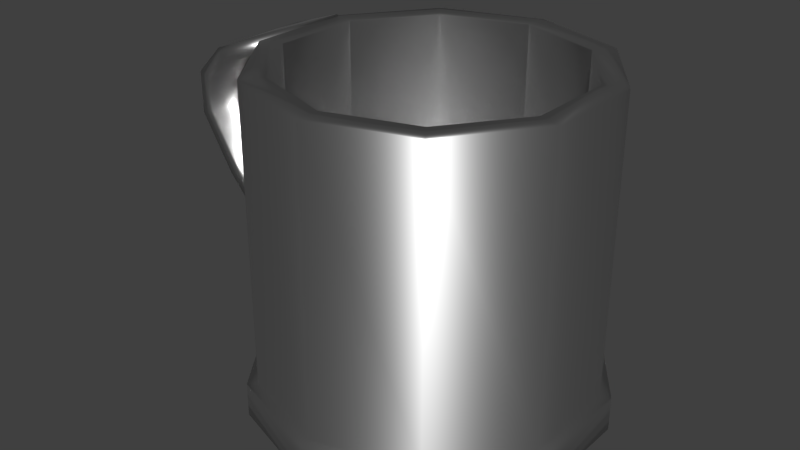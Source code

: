 # Source: Mug1.blend  (saved by Blender 2.76.0; exported with 4.5.12 LTS)
import bpy
from mathutils import Matrix  # noqa: F401  (used for matrix-valued properties, if any)

bpy.ops.wm.read_factory_settings(use_empty=True)
scene = bpy.context.scene
scene.name = 'Scene'

# ---- collections
col_collection_1 = bpy.data.collections.new('Collection 1'); scene.collection.children.link(col_collection_1)

# ---- materials (node trees are filled in below, after node groups)
mat_metal = bpy.data.materials.new('Metal')
mat_metal.alpha_threshold = 0.0
mat_metal.roughness = 0.5

# ---- material node trees
mat_metal.use_nodes = True; mat_metal.node_tree.nodes.clear()
_N = mat_metal.node_tree.nodes; _L = mat_metal.node_tree.links
n0 = _N.new('ShaderNodeOutputMaterial'); n0.name = 'Material Output'; n0.location = (300, 300)
n1 = _N.new('ShaderNodeBsdfAnisotropic'); n1.name = 'Glossy BSDF'; n1.location = (10, 300)
n1.distribution = 'GGX'
n1.inputs[1].default_value = 0.3101
_L.new(n1.outputs[0], n0.inputs[0])
n0.is_active_output = True

# ---- world
world_world = bpy.data.worlds.new('World'); scene.world = world_world
world_world.color = (0.05088, 0.05088, 0.05088)
world_world.use_sun_shadow = False
world_world.sun_shadow_jitter_overblur = 0.0
world_world.cycles.sampling_method = 'MANUAL'
world_world.cycles.sample_map_resolution = 256

# ---- meshes
me_cylinder = bpy.data.meshes.new('Cylinder')
me_cylinder.from_pydata([(-0.1345, -0.05723, 0.186), (-0.1345, 0.05723, 0.186), (-0.1302, -0.05723, -0.04748), (-0.1302, 0.05723, -0.04748), (-0.1967, -0.05723, 0.1647), (-0.229, -0.05723, 0.1318), (-0.229, -0.05723, 0.08507), (-0.1921, -0.05723, 0.02458), (-0.1967, 0.05723, 0.1647), (-0.229, 0.05723, 0.1318), (-0.229, 0.05723, 0.08507), (-0.1921, 0.05723, 0.02458), (-0.1293, -0.05723, 0.1709), (-0.1293, 0.05723, 0.1709), (-0.1181, -0.05723, -0.03705), (-0.1181, 0.05723, -0.03705), (-0.1881, -0.05723, 0.1511), (-0.2142, -0.05723, 0.1257), (-0.2136, -0.05723, 0.08939), (-0.1792, -0.05723, 0.03399), (-0.1881, 0.05723, 0.1511), (-0.2142, 0.05723, 0.1257), (-0.2136, 0.05723, 0.08939), (-0.1792, 0.05723, 0.03399), (0.04162, 0.1852, -0.186), (0.04162, 0.1591, 0.1844), (0.1505, 0.1498, -0.186), (0.1352, 0.1287, 0.1844), (0.2177, 0.05723, -0.186), (0.193, 0.04918, 0.1844), (0.2177, -0.05723, -0.186), (0.193, -0.04918, 0.1844), (0.1505, -0.1498, -0.186), (0.1352, -0.1287, 0.1844), (0.04162, -0.1852, -0.186), (0.04162, -0.1591, 0.1844), (-0.06724, -0.1498, -0.186), (-0.05193, -0.1287, 0.1844), (-0.1345, -0.05723, -0.186), (-0.1097, -0.04918, 0.1844), (-0.1345, 0.05723, -0.186), (-0.1097, 0.04918, 0.1844), (-0.06724, 0.1498, -0.186), (-0.05193, 0.1287, 0.1844), (0.1505, 0.1498, 0.1844), (0.04162, 0.1852, 0.1844), (0.2177, 0.05723, 0.1844), (0.2177, -0.05723, 0.1844), (0.1505, -0.1498, 0.1844), (0.04162, -0.1852, 0.1844), (-0.06724, -0.1498, 0.1844), (-0.1345, -0.05723, 0.1844), (-0.1345, 0.05723, 0.1844), (-0.06724, 0.1498, 0.1844), (0.1352, 0.1287, -0.1474), (0.04162, 0.1591, -0.1474), (0.193, 0.04918, -0.1474), (0.193, -0.04918, -0.1474), (0.1352, -0.1287, -0.1474), (0.04162, -0.1591, -0.1474), (-0.05193, -0.1287, -0.1474), (-0.1097, -0.04918, -0.1474), (-0.1097, 0.04918, -0.1474), (-0.05193, 0.1287, -0.1474), (0.04162, 0.1852, -0.1471), (0.1505, 0.1498, -0.1471), (0.2177, 0.05723, -0.1471), (0.2177, -0.05723, -0.1471), (0.1505, -0.1498, -0.1471), (0.04162, -0.1852, -0.1471), (-0.06724, -0.1498, -0.1471), (-0.1345, -0.05723, -0.1471), (-0.1345, 0.05723, -0.1471), (-0.06724, 0.1498, -0.1471), (0.04162, 0.197, -0.186), (0.1574, 0.1594, -0.186), (0.1574, 0.1594, -0.1471), (0.229, 0.06088, -0.186), (0.229, 0.06088, -0.1471), (0.229, -0.06088, -0.186), (0.229, -0.06088, -0.1471), (0.1574, -0.1594, -0.186), (0.1574, -0.1594, -0.1471), (0.04162, -0.197, -0.186), (0.04162, -0.197, -0.1471), (-0.07419, -0.1594, -0.186), (-0.07419, -0.1594, -0.1471), (-0.1458, -0.06088, -0.186), (-0.1458, -0.06088, -0.1471), (-0.1458, 0.06088, -0.186), (-0.1458, 0.06088, -0.1471), (-0.07419, 0.1594, -0.186), (-0.07419, 0.1594, -0.1471), (0.04162, 0.197, -0.1471)], [], [(4, 0, 1, 8), (2, 7, 11, 3), (7, 6, 10, 11), (6, 5, 9, 10), (5, 4, 8, 9), (20, 13, 12, 16), (15, 23, 19, 14), (23, 22, 18, 19), (22, 21, 17, 18), (21, 20, 16, 17), (1, 0, 12, 13), (7, 2, 14, 19), (3, 11, 23, 15), (2, 3, 15, 14), (0, 4, 16, 12), (4, 5, 17, 16), (5, 6, 18, 17), (6, 7, 19, 18), (8, 1, 13, 20), (9, 8, 20, 21), (10, 9, 21, 22), (11, 10, 22, 23), (64, 45, 44, 65), (65, 44, 46, 66), (66, 46, 47, 67), (67, 47, 48, 68), (68, 48, 49, 69), (69, 49, 50, 70), (70, 50, 51, 71), (71, 51, 52, 72), (33, 31, 57, 58), (73, 53, 45, 64), (72, 52, 53, 73), (24, 26, 28, 30, 32, 34, 36, 38, 40, 42), (25, 27, 44, 45), (27, 29, 46, 44), (29, 31, 47, 46), (31, 33, 48, 47), (33, 35, 49, 48), (35, 37, 50, 49), (37, 39, 51, 50), (39, 41, 52, 51), (41, 43, 53, 52), (43, 25, 45, 53), (54, 55, 63, 62, 61, 60, 59, 58, 57, 56), (27, 25, 55, 54), (41, 39, 61, 62), (35, 33, 58, 59), (29, 27, 54, 56), (43, 41, 62, 63), (37, 35, 59, 60), (31, 29, 56, 57), (25, 43, 63, 55), (39, 37, 60, 61), (32, 30, 79, 81), (69, 70, 86, 84), (70, 71, 88, 86), (36, 34, 83, 85), (71, 72, 90, 88), (64, 65, 76, 93), (26, 24, 74, 75), (40, 38, 87, 89), (73, 64, 93, 92), (30, 28, 77, 79), (89, 90, 92, 91), (91, 92, 93, 74), (87, 88, 90, 89), (85, 86, 88, 87), (83, 84, 86, 85), (81, 82, 84, 83), (79, 80, 82, 81), (77, 78, 80, 79), (75, 76, 78, 77), (74, 93, 76, 75), (42, 40, 89, 91), (68, 69, 84, 82), (28, 26, 75, 77), (38, 36, 85, 87), (67, 68, 82, 80), (66, 67, 80, 78), (34, 32, 81, 83), (24, 42, 91, 74), (72, 73, 92, 90), (65, 66, 78, 76)])
me_cylinder.polygons.foreach_set('use_smooth', [True] * 84)
me_cylinder.materials.append(mat_metal)
me_cylinder.use_remesh_preserve_volume = False
me_cylinder.use_remesh_preserve_attributes = False
me_cylinder.use_mirror_vertex_groups = False
me_cylinder.update()

# ---- objects
ob_mug1 = bpy.data.objects.new('Mug1', me_cylinder)

# ---- transforms, parenting, visibility, modifiers, constraints
ob_mug1.location = (-0.1513, 1.486, 0.186)
ob_mug1.lineart.crease_threshold = 0.0

# ---- collection membership
col_collection_1.objects.link(ob_mug1)

# ---- scene / render settings (as saved in the file)
scene.frame_start = 1; scene.frame_end = 250; scene.frame_set(1)
scene.render.engine = 'CYCLES'
scene.render.resolution_percentage = 50
scene.render.dither_intensity = 0.0
scene.cycles.use_denoising = False
scene.cycles.samples = 10
scene.cycles.sampling_pattern = 'TABULATED_SOBOL'
scene.cycles.light_sampling_threshold = 0.0
scene.cycles.use_adaptive_sampling = False
scene.cycles.use_light_tree = False
scene.cycles.blur_glossy = 0.0
scene.cycles.pixel_filter_type = 'GAUSSIAN'
scene.cycles.sample_clamp_indirect = 0.0
scene.view_settings.view_transform = 'Standard'
bpy.context.view_layer.update()

# ---- added for rendering (the .blend has no active camera and no usable light): camera, sun
cam_auto = bpy.data.cameras.new('AutoCamera')
cam_auto.lens = 50.0
cam_auto.sensor_width = 36.0
cam_auto.clip_end = 1000.0
ob_auto_camera = bpy.data.objects.new('AutoCamera', cam_auto)
scene.collection.objects.link(ob_auto_camera)
ob_auto_camera.location = (0.505188, 0.698003, 0.711151)
ob_auto_camera.rotation_euler = (1.09748, -7.21219e-08, 0.694738)
scene.camera = ob_auto_camera
light_auto_sun = bpy.data.lights.new('AutoSun', 'SUN')
light_auto_sun.energy = 3.0
light_auto_sun.angle = 0.0523599
ob_auto_sun = bpy.data.objects.new('AutoSun', light_auto_sun)
scene.collection.objects.link(ob_auto_sun)
ob_auto_sun.rotation_euler = (0.872665, 0.174533, 0.523599)
bpy.context.view_layer.update()
